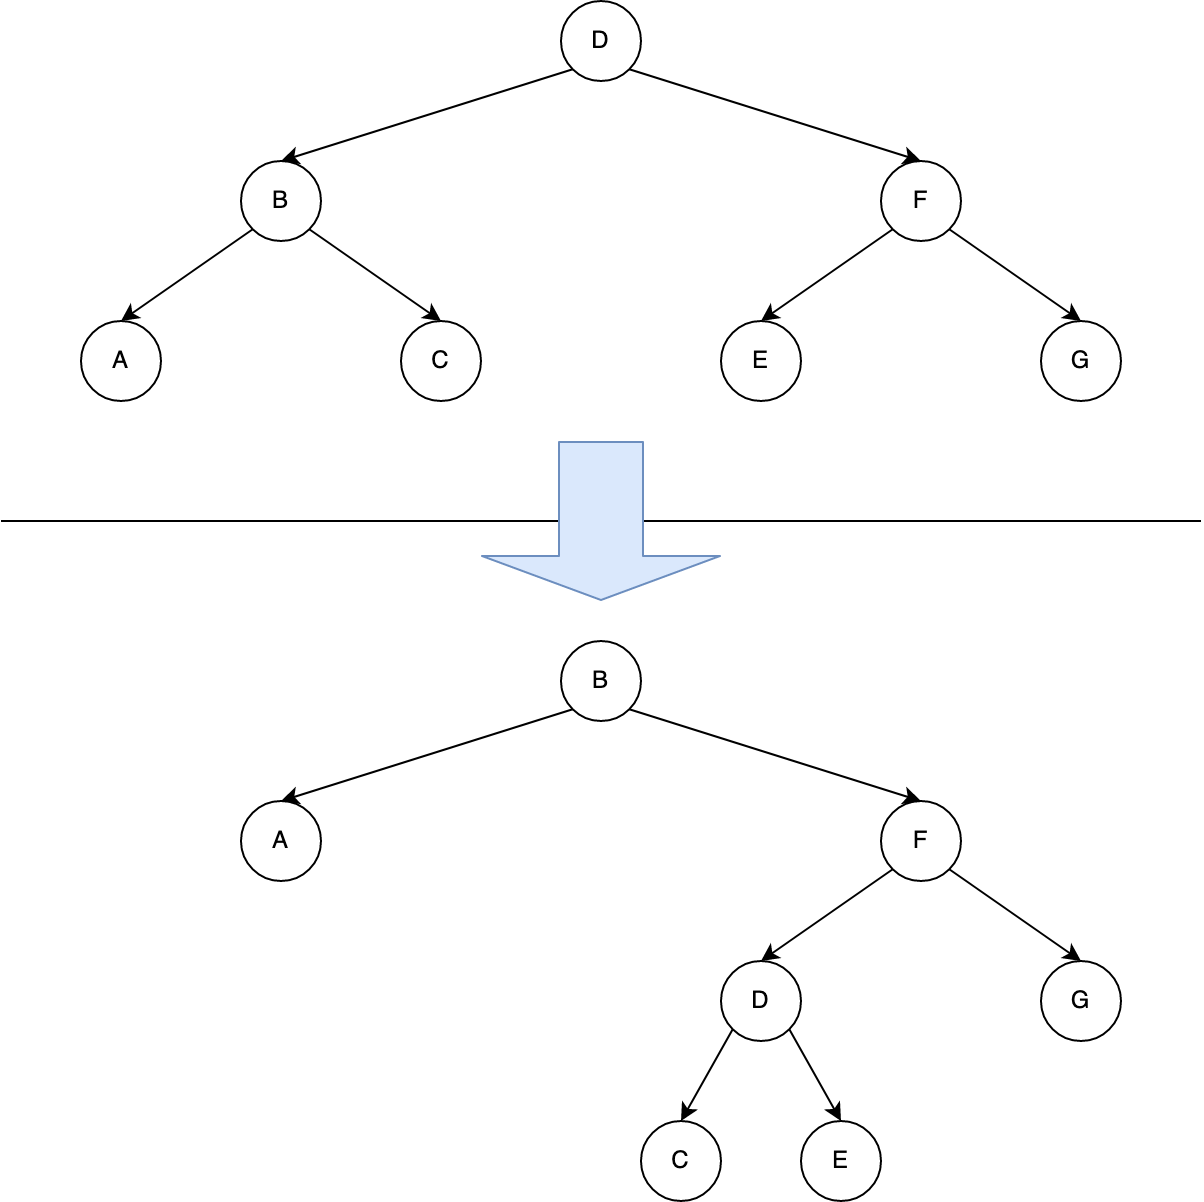

The diagram above was exported from draw.io. Its source (the exported page's mxGraphModel, read from the mxfile embedded in the PNG):
<mxGraphModel dx="2276" dy="808" grid="1" gridSize="10" guides="1" tooltips="1" connect="1" arrows="1" fold="1" page="1" pageScale="1" pageWidth="850" pageHeight="1100" math="0" shadow="0">
  <root>
    <mxCell id="0" />
    <mxCell id="1" parent="0" />
    <mxCell id="ho8zegH8OHb6xph5f2hk-22" style="edgeStyle=none;rounded=0;orthogonalLoop=1;jettySize=auto;html=1;exitX=0;exitY=1;exitDx=0;exitDy=0;entryX=0.5;entryY=0;entryDx=0;entryDy=0;" edge="1" parent="1" source="ho8zegH8OHb6xph5f2hk-2" target="ho8zegH8OHb6xph5f2hk-4">
      <mxGeometry relative="1" as="geometry" />
    </mxCell>
    <mxCell id="ho8zegH8OHb6xph5f2hk-23" style="edgeStyle=none;rounded=0;orthogonalLoop=1;jettySize=auto;html=1;exitX=1;exitY=1;exitDx=0;exitDy=0;entryX=0.5;entryY=0;entryDx=0;entryDy=0;" edge="1" parent="1" source="ho8zegH8OHb6xph5f2hk-2" target="ho8zegH8OHb6xph5f2hk-3">
      <mxGeometry relative="1" as="geometry" />
    </mxCell>
    <mxCell id="ho8zegH8OHb6xph5f2hk-2" value="D" style="ellipse;whiteSpace=wrap;html=1;aspect=fixed;" vertex="1" parent="1">
      <mxGeometry x="240" y="80" width="40" height="40" as="geometry" />
    </mxCell>
    <mxCell id="ho8zegH8OHb6xph5f2hk-26" style="edgeStyle=none;rounded=0;orthogonalLoop=1;jettySize=auto;html=1;exitX=0;exitY=1;exitDx=0;exitDy=0;entryX=0.5;entryY=0;entryDx=0;entryDy=0;" edge="1" parent="1" source="ho8zegH8OHb6xph5f2hk-3" target="ho8zegH8OHb6xph5f2hk-8">
      <mxGeometry relative="1" as="geometry" />
    </mxCell>
    <mxCell id="ho8zegH8OHb6xph5f2hk-27" style="edgeStyle=none;rounded=0;orthogonalLoop=1;jettySize=auto;html=1;exitX=1;exitY=1;exitDx=0;exitDy=0;entryX=0.5;entryY=0;entryDx=0;entryDy=0;" edge="1" parent="1" source="ho8zegH8OHb6xph5f2hk-3" target="ho8zegH8OHb6xph5f2hk-7">
      <mxGeometry relative="1" as="geometry" />
    </mxCell>
    <mxCell id="ho8zegH8OHb6xph5f2hk-3" value="F" style="ellipse;whiteSpace=wrap;html=1;aspect=fixed;" vertex="1" parent="1">
      <mxGeometry x="400" y="160" width="40" height="40" as="geometry" />
    </mxCell>
    <mxCell id="ho8zegH8OHb6xph5f2hk-24" style="edgeStyle=none;rounded=0;orthogonalLoop=1;jettySize=auto;html=1;exitX=0;exitY=1;exitDx=0;exitDy=0;entryX=0.5;entryY=0;entryDx=0;entryDy=0;" edge="1" parent="1" source="ho8zegH8OHb6xph5f2hk-4" target="ho8zegH8OHb6xph5f2hk-6">
      <mxGeometry relative="1" as="geometry" />
    </mxCell>
    <mxCell id="ho8zegH8OHb6xph5f2hk-25" style="edgeStyle=none;rounded=0;orthogonalLoop=1;jettySize=auto;html=1;exitX=1;exitY=1;exitDx=0;exitDy=0;entryX=0.5;entryY=0;entryDx=0;entryDy=0;" edge="1" parent="1" source="ho8zegH8OHb6xph5f2hk-4" target="ho8zegH8OHb6xph5f2hk-5">
      <mxGeometry relative="1" as="geometry" />
    </mxCell>
    <mxCell id="ho8zegH8OHb6xph5f2hk-4" value="B" style="ellipse;whiteSpace=wrap;html=1;aspect=fixed;" vertex="1" parent="1">
      <mxGeometry x="80" y="160" width="40" height="40" as="geometry" />
    </mxCell>
    <mxCell id="ho8zegH8OHb6xph5f2hk-5" value="C" style="ellipse;whiteSpace=wrap;html=1;aspect=fixed;" vertex="1" parent="1">
      <mxGeometry x="160" y="240" width="40" height="40" as="geometry" />
    </mxCell>
    <mxCell id="ho8zegH8OHb6xph5f2hk-6" value="A" style="ellipse;whiteSpace=wrap;html=1;aspect=fixed;" vertex="1" parent="1">
      <mxGeometry y="240" width="40" height="40" as="geometry" />
    </mxCell>
    <mxCell id="ho8zegH8OHb6xph5f2hk-7" value="G" style="ellipse;whiteSpace=wrap;html=1;aspect=fixed;" vertex="1" parent="1">
      <mxGeometry x="480" y="240" width="40" height="40" as="geometry" />
    </mxCell>
    <mxCell id="ho8zegH8OHb6xph5f2hk-8" value="E" style="ellipse;whiteSpace=wrap;html=1;aspect=fixed;" vertex="1" parent="1">
      <mxGeometry x="320" y="240" width="40" height="40" as="geometry" />
    </mxCell>
    <mxCell id="ho8zegH8OHb6xph5f2hk-20" style="edgeStyle=none;rounded=0;orthogonalLoop=1;jettySize=auto;html=1;exitX=0;exitY=1;exitDx=0;exitDy=0;entryX=0.5;entryY=0;entryDx=0;entryDy=0;" edge="1" parent="1" source="ho8zegH8OHb6xph5f2hk-9" target="ho8zegH8OHb6xph5f2hk-12">
      <mxGeometry relative="1" as="geometry" />
    </mxCell>
    <mxCell id="ho8zegH8OHb6xph5f2hk-21" style="edgeStyle=none;rounded=0;orthogonalLoop=1;jettySize=auto;html=1;exitX=1;exitY=1;exitDx=0;exitDy=0;entryX=0.5;entryY=0;entryDx=0;entryDy=0;" edge="1" parent="1" source="ho8zegH8OHb6xph5f2hk-9" target="ho8zegH8OHb6xph5f2hk-15">
      <mxGeometry relative="1" as="geometry" />
    </mxCell>
    <mxCell id="ho8zegH8OHb6xph5f2hk-9" value="D" style="ellipse;whiteSpace=wrap;html=1;aspect=fixed;" vertex="1" parent="1">
      <mxGeometry x="320" y="560" width="40" height="40" as="geometry" />
    </mxCell>
    <mxCell id="ho8zegH8OHb6xph5f2hk-18" style="edgeStyle=none;rounded=0;orthogonalLoop=1;jettySize=auto;html=1;exitX=0;exitY=1;exitDx=0;exitDy=0;entryX=0.5;entryY=0;entryDx=0;entryDy=0;" edge="1" parent="1" source="ho8zegH8OHb6xph5f2hk-10" target="ho8zegH8OHb6xph5f2hk-9">
      <mxGeometry relative="1" as="geometry" />
    </mxCell>
    <mxCell id="ho8zegH8OHb6xph5f2hk-19" style="edgeStyle=none;rounded=0;orthogonalLoop=1;jettySize=auto;html=1;exitX=1;exitY=1;exitDx=0;exitDy=0;entryX=0.5;entryY=0;entryDx=0;entryDy=0;" edge="1" parent="1" source="ho8zegH8OHb6xph5f2hk-10" target="ho8zegH8OHb6xph5f2hk-14">
      <mxGeometry relative="1" as="geometry" />
    </mxCell>
    <mxCell id="ho8zegH8OHb6xph5f2hk-10" value="F" style="ellipse;whiteSpace=wrap;html=1;aspect=fixed;" vertex="1" parent="1">
      <mxGeometry x="400" y="480" width="40" height="40" as="geometry" />
    </mxCell>
    <mxCell id="ho8zegH8OHb6xph5f2hk-16" style="rounded=0;orthogonalLoop=1;jettySize=auto;html=1;exitX=0;exitY=1;exitDx=0;exitDy=0;entryX=0.5;entryY=0;entryDx=0;entryDy=0;" edge="1" parent="1" source="ho8zegH8OHb6xph5f2hk-11" target="ho8zegH8OHb6xph5f2hk-13">
      <mxGeometry relative="1" as="geometry" />
    </mxCell>
    <mxCell id="ho8zegH8OHb6xph5f2hk-17" style="edgeStyle=none;rounded=0;orthogonalLoop=1;jettySize=auto;html=1;exitX=1;exitY=1;exitDx=0;exitDy=0;entryX=0.5;entryY=0;entryDx=0;entryDy=0;" edge="1" parent="1" source="ho8zegH8OHb6xph5f2hk-11" target="ho8zegH8OHb6xph5f2hk-10">
      <mxGeometry relative="1" as="geometry" />
    </mxCell>
    <mxCell id="ho8zegH8OHb6xph5f2hk-11" value="B" style="ellipse;whiteSpace=wrap;html=1;aspect=fixed;" vertex="1" parent="1">
      <mxGeometry x="240" y="400" width="40" height="40" as="geometry" />
    </mxCell>
    <mxCell id="ho8zegH8OHb6xph5f2hk-12" value="C" style="ellipse;whiteSpace=wrap;html=1;aspect=fixed;" vertex="1" parent="1">
      <mxGeometry x="280" y="640" width="40" height="40" as="geometry" />
    </mxCell>
    <mxCell id="ho8zegH8OHb6xph5f2hk-13" value="A" style="ellipse;whiteSpace=wrap;html=1;aspect=fixed;" vertex="1" parent="1">
      <mxGeometry x="80" y="480" width="40" height="40" as="geometry" />
    </mxCell>
    <mxCell id="ho8zegH8OHb6xph5f2hk-14" value="G" style="ellipse;whiteSpace=wrap;html=1;aspect=fixed;" vertex="1" parent="1">
      <mxGeometry x="480" y="560" width="40" height="40" as="geometry" />
    </mxCell>
    <mxCell id="ho8zegH8OHb6xph5f2hk-15" value="E" style="ellipse;whiteSpace=wrap;html=1;aspect=fixed;" vertex="1" parent="1">
      <mxGeometry x="360" y="640" width="40" height="40" as="geometry" />
    </mxCell>
    <mxCell id="ho8zegH8OHb6xph5f2hk-28" value="" style="endArrow=none;html=1;" edge="1" parent="1">
      <mxGeometry width="50" height="50" relative="1" as="geometry">
        <mxPoint x="-40" y="340" as="sourcePoint" />
        <mxPoint x="560" y="340" as="targetPoint" />
      </mxGeometry>
    </mxCell>
    <mxCell id="ho8zegH8OHb6xph5f2hk-29" value="" style="shape=flexArrow;endArrow=classic;html=1;width=42;endSize=7;endWidth=76;fillColor=#dae8fc;strokeColor=#6c8ebf;" edge="1" parent="1">
      <mxGeometry width="50" height="50" relative="1" as="geometry">
        <mxPoint x="260" y="300" as="sourcePoint" />
        <mxPoint x="260" y="380" as="targetPoint" />
      </mxGeometry>
    </mxCell>
  </root>
</mxGraphModel>